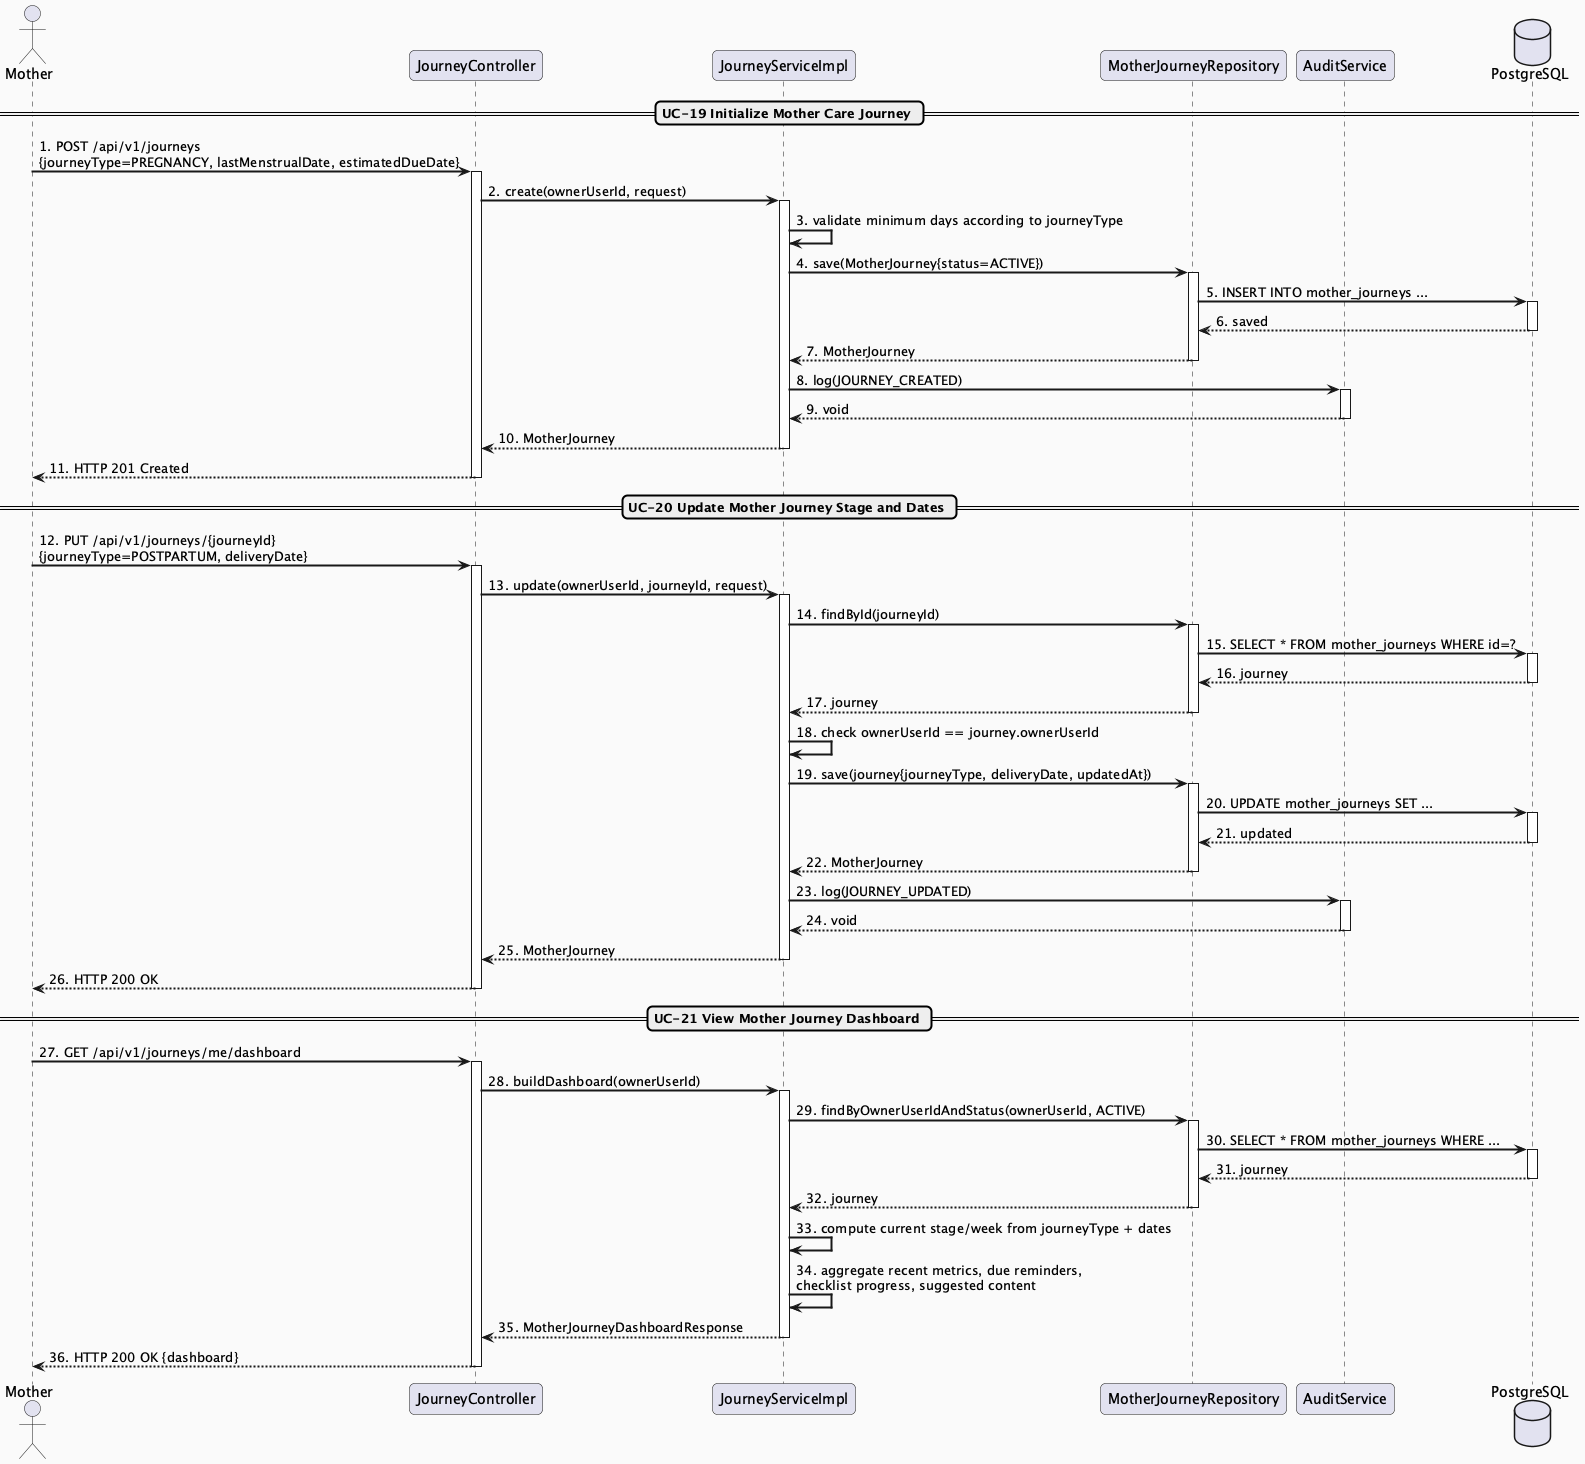

The diagram above was rendered by PlantUML. Its source (embedded in the PNG):
@startuml MF02_01_JourneyLifecycle_SequenceDiagram
skinparam sequenceArrowThickness 2
skinparam roundcorner 10
skinparam backgroundColor #FAFAFA

actor "Mother" as M
participant "JourneyController" as Controller
participant "JourneyServiceImpl" as Service
participant "MotherJourneyRepository" as Repo
participant "AuditService" as Audit
database "PostgreSQL" as DB

== UC-19 Initialize Mother Care Journey ==
M -> Controller : 1. POST /api/v1/journeys\n{journeyType=PREGNANCY, lastMenstrualDate, estimatedDueDate}
activate Controller
Controller -> Service : 2. create(ownerUserId, request)
activate Service
Service -> Service : 3. validate minimum days according to journeyType
Service -> Repo : 4. save(MotherJourney{status=ACTIVE})
activate Repo
Repo -> DB : 5. INSERT INTO mother_journeys ...
activate DB
DB --> Repo : 6. saved
deactivate DB
Repo --> Service : 7. MotherJourney
deactivate Repo
Service -> Audit : 8. log(JOURNEY_CREATED)
activate Audit
Audit --> Service : 9. void
deactivate Audit
Service --> Controller : 10. MotherJourney
deactivate Service
Controller --> M : 11. HTTP 201 Created
deactivate Controller

== UC-20 Update Mother Journey Stage and Dates ==
M -> Controller : 12. PUT /api/v1/journeys/{journeyId}\n{journeyType=POSTPARTUM, deliveryDate}
activate Controller
Controller -> Service : 13. update(ownerUserId, journeyId, request)
activate Service
Service -> Repo : 14. findById(journeyId)
activate Repo
Repo -> DB : 15. SELECT * FROM mother_journeys WHERE id=?
activate DB
DB --> Repo : 16. journey
deactivate DB
Repo --> Service : 17. journey
deactivate Repo
Service -> Service : 18. check ownerUserId == journey.ownerUserId
Service -> Repo : 19. save(journey{journeyType, deliveryDate, updatedAt})
activate Repo
Repo -> DB : 20. UPDATE mother_journeys SET ...
activate DB
DB --> Repo : 21. updated
deactivate DB
Repo --> Service : 22. MotherJourney
deactivate Repo
Service -> Audit : 23. log(JOURNEY_UPDATED)
activate Audit
Audit --> Service : 24. void
deactivate Audit
Service --> Controller : 25. MotherJourney
deactivate Service
Controller --> M : 26. HTTP 200 OK
deactivate Controller

== UC-21 View Mother Journey Dashboard ==
M -> Controller : 27. GET /api/v1/journeys/me/dashboard
activate Controller
Controller -> Service : 28. buildDashboard(ownerUserId)
activate Service
Service -> Repo : 29. findByOwnerUserIdAndStatus(ownerUserId, ACTIVE)
activate Repo
Repo -> DB : 30. SELECT * FROM mother_journeys WHERE ...
activate DB
DB --> Repo : 31. journey
deactivate DB
Repo --> Service : 32. journey
deactivate Repo
Service -> Service : 33. compute current stage/week from journeyType + dates
Service -> Service : 34. aggregate recent metrics, due reminders,\nchecklist progress, suggested content
Service --> Controller : 35. MotherJourneyDashboardResponse
deactivate Service
Controller --> M : 36. HTTP 200 OK {dashboard}
deactivate Controller

@enduml